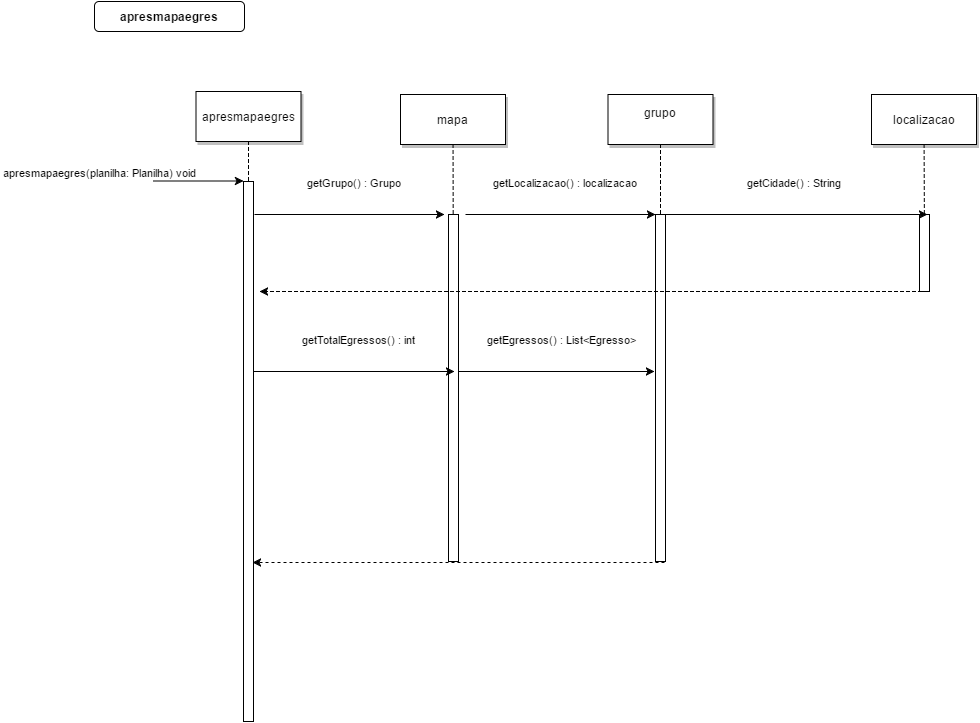

The diagram above was exported from draw.io. Its source (the exported page's mxGraphModel, read from the mxfile embedded in the PNG):
<mxGraphModel dx="2705" dy="2419" grid="1" gridSize="10" guides="1" tooltips="1" connect="1" arrows="1" fold="1" page="1" pageScale="1.5" pageWidth="850" pageHeight="1100" math="0" shadow="0">
  <root>
    <mxCell id="0" style=";html=1;" />
    <mxCell id="1" style=";html=1;" parent="0" />
    <mxCell id="2" value="" style="fillColor=#FFFFFF;strokeColor=#000000;html=1;" vertex="1" parent="1">
      <mxGeometry x="169" y="150" width="10" height="540" as="geometry" />
    </mxCell>
    <mxCell id="3" value="apresmapaegres(planilha: Planilha) void" style="edgeStyle=none;verticalLabelPosition=top;verticalAlign=bottom;labelPosition=left;align=right;html=1;" edge="1" parent="1">
      <mxGeometry x="79" y="49.5" width="100" height="100" as="geometry">
        <mxPoint x="79" y="149.5" as="sourcePoint" />
        <mxPoint x="169" y="149.5" as="targetPoint" />
      </mxGeometry>
    </mxCell>
    <mxCell id="4" value="&lt;span&gt;apresmapaegres&lt;/span&gt;" style="shadow=1;fillColor=#FFFFFF;strokeColor=#000000;html=1;" vertex="1" parent="1">
      <mxGeometry x="121.5" y="60" width="105" height="50" as="geometry" />
    </mxCell>
    <mxCell id="6" value="" style="fillColor=#FFFFFF;strokeColor=#000000;html=1;" vertex="1" parent="1">
      <mxGeometry x="374" y="183" width="10" height="347" as="geometry" />
    </mxCell>
    <mxCell id="7" value="mapa" style="shadow=1;fillColor=#FFFFFF;strokeColor=#000000;html=1;" vertex="1" parent="1">
      <mxGeometry x="326" y="63" width="105" height="50" as="geometry" />
    </mxCell>
    <mxCell id="8" value="" style="edgeStyle=none;endArrow=none;dashed=1;html=1;" edge="1" parent="1" source="7" target="6">
      <mxGeometry x="303.3350694444445" y="168" width="100" height="100" as="geometry">
        <mxPoint x="378.2588734567901" y="113" as="sourcePoint" />
        <mxPoint x="378.5761959876544" y="168" as="targetPoint" />
      </mxGeometry>
    </mxCell>
    <mxCell id="9" value="getGrupo() : Grupo" style="edgeStyle=none;verticalLabelPosition=top;verticalAlign=bottom;html=1;" edge="1" parent="1">
      <mxGeometry width="100" height="100" as="geometry">
        <mxPoint x="180" y="183" as="sourcePoint" />
        <mxPoint x="370" y="183" as="targetPoint" />
        <mxPoint x="5" y="-23" as="offset" />
      </mxGeometry>
    </mxCell>
    <mxCell id="33" value="" style="edgeStyle=elbowEdgeStyle;elbow=horizontal;endArrow=none;dashed=1;html=1;" edge="1" parent="1" source="4" target="2">
      <mxGeometry x="199.00000000000003" y="310" width="100" height="100" as="geometry">
        <mxPoint x="199.00000000000003" y="410" as="sourcePoint" />
        <mxPoint x="299" y="310" as="targetPoint" />
      </mxGeometry>
    </mxCell>
    <mxCell id="71" value="apresmapaegres" style="rounded=1;fontStyle=1;fillColor=#FFFFFF;strokeColor=#000000;html=1;" vertex="1" parent="1">
      <mxGeometry x="20" y="-30" width="150" height="30" as="geometry" />
    </mxCell>
    <mxCell id="69e1f80c11fbbb4b-89" value="" style="fillColor=#FFFFFF;strokeColor=#000000;html=1;" vertex="1" parent="1">
      <mxGeometry x="581" y="183" width="10" height="347" as="geometry" />
    </mxCell>
    <mxCell id="69e1f80c11fbbb4b-91" value="grupo&lt;div&gt;&lt;br&gt;&lt;/div&gt;" style="shadow=1;fillColor=#FFFFFF;strokeColor=#000000;html=1;" vertex="1" parent="1">
      <mxGeometry x="533.5" y="63" width="105" height="50" as="geometry" />
    </mxCell>
    <mxCell id="69e1f80c11fbbb4b-92" value="" style="fillColor=#FFFFFF;strokeColor=#000000;html=1;" vertex="1" parent="1">
      <mxGeometry x="845" y="183" width="10" height="77" as="geometry" />
    </mxCell>
    <mxCell id="69e1f80c11fbbb4b-93" value="localizacao" style="shadow=1;fillColor=#FFFFFF;strokeColor=#000000;html=1;" vertex="1" parent="1">
      <mxGeometry x="797" y="63" width="105" height="50" as="geometry" />
    </mxCell>
    <mxCell id="69e1f80c11fbbb4b-94" value="" style="edgeStyle=none;endArrow=none;dashed=1;html=1;" edge="1" parent="1" source="69e1f80c11fbbb4b-93" target="69e1f80c11fbbb4b-92">
      <mxGeometry x="774.3350694444446" y="228" width="100" height="100" as="geometry">
        <mxPoint x="849.2588734567901" y="173" as="sourcePoint" />
        <mxPoint x="849.5761959876544" y="228" as="targetPoint" />
      </mxGeometry>
    </mxCell>
    <mxCell id="69e1f80c11fbbb4b-95" value="getCidade() : String" style="edgeStyle=none;verticalLabelPosition=top;verticalAlign=bottom;html=1;exitX=0.75;exitY=0;" edge="1" parent="1" source="69e1f80c11fbbb4b-89">
      <mxGeometry width="100" height="100" as="geometry">
        <mxPoint x="683" y="182.5" as="sourcePoint" />
        <mxPoint x="853" y="183" as="targetPoint" />
        <mxPoint x="-1" y="-23" as="offset" />
      </mxGeometry>
    </mxCell>
    <mxCell id="69e1f80c11fbbb4b-96" value="" style="edgeStyle=elbowEdgeStyle;elbow=horizontal;endArrow=none;dashed=1;html=1;" edge="1" parent="1" source="69e1f80c11fbbb4b-91" target="69e1f80c11fbbb4b-89">
      <mxGeometry x="611" y="343" width="100" height="100" as="geometry">
        <mxPoint x="611" y="443" as="sourcePoint" />
        <mxPoint x="711" y="343" as="targetPoint" />
      </mxGeometry>
    </mxCell>
    <mxCell id="69e1f80c11fbbb4b-97" style="edgeStyle=orthogonalEdgeStyle;rounded=0;html=1;exitX=0.75;exitY=1;jettySize=auto;orthogonalLoop=1;dashed=1;" edge="1" parent="1" source="69e1f80c11fbbb4b-92">
      <mxGeometry relative="1" as="geometry">
        <mxPoint x="185" y="260" as="targetPoint" />
        <Array as="points">
          <mxPoint x="670" y="260" />
          <mxPoint x="670" y="260" />
        </Array>
      </mxGeometry>
    </mxCell>
    <mxCell id="6b9a3dae8fca36f1-72" style="edgeStyle=orthogonalEdgeStyle;rounded=0;html=1;jettySize=auto;orthogonalLoop=1;dashed=1;entryX=0.9;entryY=0.706;entryPerimeter=0;" edge="1" parent="1" target="2">
      <mxGeometry x="438" y="493" as="geometry">
        <mxPoint x="590" y="531" as="sourcePoint" />
        <mxPoint x="438" y="530" as="targetPoint" />
        <Array as="points">
          <mxPoint x="590" y="531" />
        </Array>
      </mxGeometry>
    </mxCell>
    <mxCell id="6b9a3dae8fca36f1-74" value="&lt;span&gt;getLocalizacao() : localizacao&lt;/span&gt;" style="edgeStyle=none;verticalLabelPosition=top;verticalAlign=bottom;html=1;" edge="1" parent="1">
      <mxGeometry x="211" width="100" height="100" as="geometry">
        <mxPoint x="391" y="183" as="sourcePoint" />
        <mxPoint x="581" y="183" as="targetPoint" />
        <mxPoint x="5" y="-23" as="offset" />
      </mxGeometry>
    </mxCell>
    <mxCell id="6b9a3dae8fca36f1-75" value="getTotalEgressos() : int" style="edgeStyle=none;verticalLabelPosition=top;verticalAlign=bottom;html=1;" edge="1" parent="1">
      <mxGeometry x="-1" y="157" width="100" height="100" as="geometry">
        <mxPoint x="179" y="340" as="sourcePoint" />
        <mxPoint x="380" y="340" as="targetPoint" />
        <mxPoint x="5" y="-23" as="offset" />
      </mxGeometry>
    </mxCell>
    <mxCell id="6b9a3dae8fca36f1-76" value="&lt;span&gt;getEgressos() : List&amp;lt;Egresso&amp;gt;&lt;/span&gt;" style="edgeStyle=none;verticalLabelPosition=top;verticalAlign=bottom;html=1;" edge="1" parent="1">
      <mxGeometry x="204" y="157" width="100" height="100" as="geometry">
        <mxPoint x="384" y="340" as="sourcePoint" />
        <mxPoint x="580" y="340" as="targetPoint" />
        <mxPoint x="5" y="-23" as="offset" />
      </mxGeometry>
    </mxCell>
  </root>
</mxGraphModel>